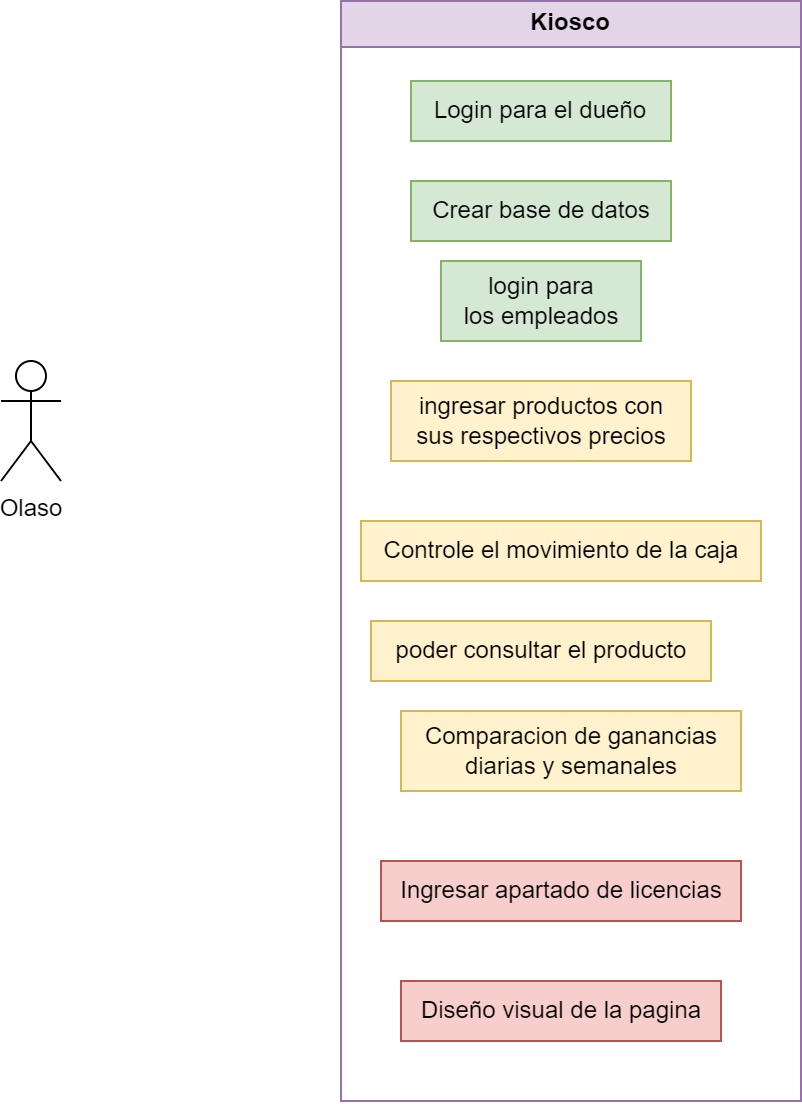

The diagram above was exported from draw.io. Its source (the exported page's mxGraphModel, read from the mxfile embedded in the PNG):
<mxGraphModel dx="926" dy="509" grid="1" gridSize="10" guides="1" tooltips="1" connect="1" arrows="1" fold="1" page="1" pageScale="1" pageWidth="827" pageHeight="1169" math="0" shadow="0">
  <root>
    <mxCell id="0" />
    <mxCell id="1" parent="0" />
    <mxCell id="Mlr6wQgMQQ0xEG7l_XNH-6" value="Kiosco" style="swimlane;whiteSpace=wrap;html=1;fillColor=#e1d5e7;strokeColor=#9673a6;" vertex="1" parent="1">
      <mxGeometry x="340" y="80" width="230" height="550" as="geometry" />
    </mxCell>
    <mxCell id="Mlr6wQgMQQ0xEG7l_XNH-7" value="Login para el dueño" style="text;html=1;strokeColor=#82b366;fillColor=#d5e8d4;align=center;verticalAlign=middle;whiteSpace=wrap;rounded=0;" vertex="1" parent="Mlr6wQgMQQ0xEG7l_XNH-6">
      <mxGeometry x="35" y="40" width="130" height="30" as="geometry" />
    </mxCell>
    <mxCell id="Mlr6wQgMQQ0xEG7l_XNH-8" value="Crear base de datos" style="text;html=1;align=center;verticalAlign=middle;resizable=0;points=[];autosize=1;strokeColor=#82b366;fillColor=#d5e8d4;" vertex="1" parent="Mlr6wQgMQQ0xEG7l_XNH-6">
      <mxGeometry x="35" y="90" width="130" height="30" as="geometry" />
    </mxCell>
    <mxCell id="Mlr6wQgMQQ0xEG7l_XNH-9" value="login para &lt;br&gt;los empleados" style="text;html=1;align=center;verticalAlign=middle;resizable=0;points=[];autosize=1;strokeColor=#82b366;fillColor=#d5e8d4;" vertex="1" parent="Mlr6wQgMQQ0xEG7l_XNH-6">
      <mxGeometry x="50" y="130" width="100" height="40" as="geometry" />
    </mxCell>
    <mxCell id="Mlr6wQgMQQ0xEG7l_XNH-10" value="ingresar productos con &lt;br&gt;sus respectivos precios" style="text;html=1;align=center;verticalAlign=middle;resizable=0;points=[];autosize=1;strokeColor=#d6b656;fillColor=#fff2cc;" vertex="1" parent="Mlr6wQgMQQ0xEG7l_XNH-6">
      <mxGeometry x="25" y="190" width="150" height="40" as="geometry" />
    </mxCell>
    <mxCell id="Mlr6wQgMQQ0xEG7l_XNH-11" value="poder consultar el producto" style="text;html=1;align=center;verticalAlign=middle;resizable=0;points=[];autosize=1;strokeColor=#d6b656;fillColor=#fff2cc;" vertex="1" parent="Mlr6wQgMQQ0xEG7l_XNH-6">
      <mxGeometry x="15" y="310" width="170" height="30" as="geometry" />
    </mxCell>
    <mxCell id="Mlr6wQgMQQ0xEG7l_XNH-12" value="Ingresar apartado de licencias" style="text;html=1;align=center;verticalAlign=middle;resizable=0;points=[];autosize=1;strokeColor=#b85450;fillColor=#f8cecc;" vertex="1" parent="Mlr6wQgMQQ0xEG7l_XNH-6">
      <mxGeometry x="20" y="430" width="180" height="30" as="geometry" />
    </mxCell>
    <mxCell id="Mlr6wQgMQQ0xEG7l_XNH-14" value="Controle el movimiento de la caja" style="text;html=1;align=center;verticalAlign=middle;resizable=0;points=[];autosize=1;strokeColor=#d6b656;fillColor=#fff2cc;" vertex="1" parent="Mlr6wQgMQQ0xEG7l_XNH-6">
      <mxGeometry x="10" y="260" width="200" height="30" as="geometry" />
    </mxCell>
    <mxCell id="Mlr6wQgMQQ0xEG7l_XNH-15" value="Comparacion de ganancias &lt;br&gt;diarias y semanales" style="text;html=1;align=center;verticalAlign=middle;resizable=0;points=[];autosize=1;strokeColor=#d6b656;fillColor=#fff2cc;" vertex="1" parent="Mlr6wQgMQQ0xEG7l_XNH-6">
      <mxGeometry x="30" y="355" width="170" height="40" as="geometry" />
    </mxCell>
    <mxCell id="Mlr6wQgMQQ0xEG7l_XNH-13" value="Diseño visual de la pagina" style="text;html=1;align=center;verticalAlign=middle;resizable=0;points=[];autosize=1;strokeColor=#b85450;fillColor=#f8cecc;" vertex="1" parent="Mlr6wQgMQQ0xEG7l_XNH-6">
      <mxGeometry x="30" y="490" width="160" height="30" as="geometry" />
    </mxCell>
    <mxCell id="Mlr6wQgMQQ0xEG7l_XNH-16" value="Olaso" style="shape=umlActor;verticalLabelPosition=bottom;verticalAlign=top;html=1;outlineConnect=0;" vertex="1" parent="1">
      <mxGeometry x="170" y="260" width="30" height="60" as="geometry" />
    </mxCell>
  </root>
</mxGraphModel>